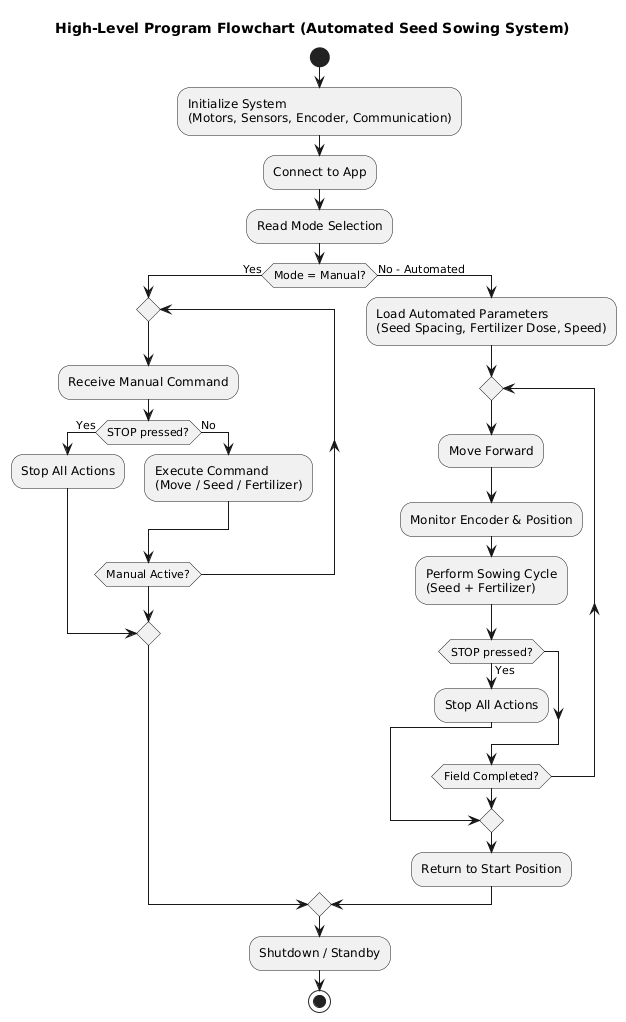

The diagram above was rendered by PlantUML. Its source (embedded in the PNG):
@startuml
title High-Level Program Flowchart (Automated Seed Sowing System)

start

:Initialize System
(Motors, Sensors, Encoder, Communication);

:Connect to App;

:Read Mode Selection;

if (Mode = Manual?) then (Yes)

  repeat
    :Receive Manual Command;

    if (STOP pressed?) then (Yes)
      :Stop All Actions;
      break
    else (No)
      :Execute Command
      (Move / Seed / Fertilizer);
    endif

  repeat while (Manual Active?)

else (No - Automated)

  :Load Automated Parameters
  (Seed Spacing, Fertilizer Dose, Speed);

  repeat
    :Move Forward;

    :Monitor Encoder & Position;

    :Perform Sowing Cycle
    (Seed + Fertilizer);

    if (STOP pressed?) then (Yes)
      :Stop All Actions;
      break
    endif

  repeat while (Field Completed?)

  :Return to Start Position;

endif

:Shutdown / Standby;

stop
@enduml